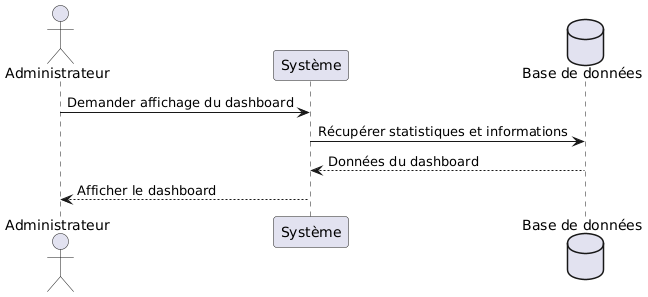

The diagram above was rendered by PlantUML. Its source (embedded in the PNG):
@startuml
actor Administrateur
    participant "Système" as System
    database "Base de données" as DB

    Administrateur -> System : Demander affichage du dashboard
    System -> DB : Récupérer statistiques et informations
    DB --> System : Données du dashboard
    System --> Administrateur : Afficher le dashboard
@enduml